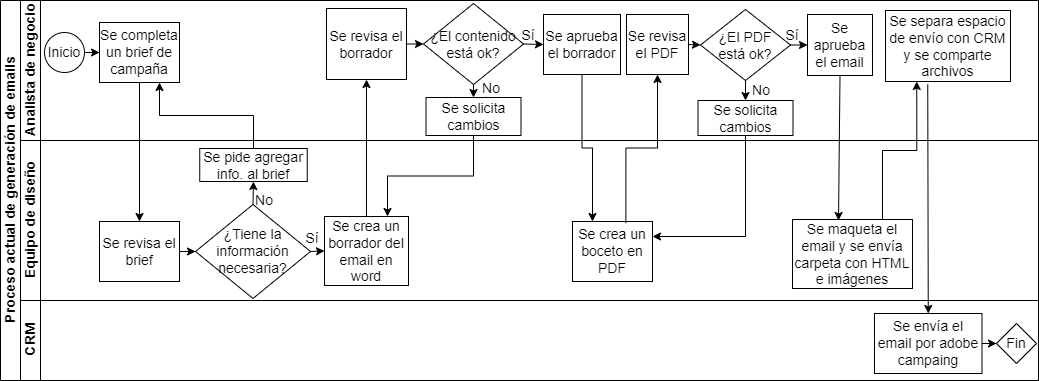

The diagram above was exported from draw.io. Its source (the exported page's mxGraphModel, read from the mxfile embedded in the PNG):
<mxGraphModel dx="1050" dy="534" grid="1" gridSize="10" guides="1" tooltips="1" connect="1" arrows="1" fold="1" page="1" pageScale="1" pageWidth="350" pageHeight="400" math="0" shadow="0">
  <root>
    <mxCell id="0" />
    <mxCell id="1" parent="0" />
    <mxCell id="dNxyNK7c78bLwvsdeMH5-19" value="&lt;font style=&quot;font-size: 14px;&quot;&gt;Proceso actual de generación de emails&lt;/font&gt;" style="swimlane;html=1;childLayout=stackLayout;resizeParent=1;resizeParentMax=0;horizontal=0;startSize=20;horizontalStack=0;" parent="1" vertex="1">
      <mxGeometry x="2" y="10" width="1038" height="380" as="geometry" />
    </mxCell>
    <mxCell id="dNxyNK7c78bLwvsdeMH5-20" value="&lt;font style=&quot;font-size: 14px;&quot;&gt;Analista de negocio&lt;/font&gt;" style="swimlane;html=1;startSize=20;horizontal=0;" parent="dNxyNK7c78bLwvsdeMH5-19" vertex="1">
      <mxGeometry x="20" width="1018" height="140" as="geometry" />
    </mxCell>
    <mxCell id="dNxyNK7c78bLwvsdeMH5-25" value="" style="edgeStyle=orthogonalEdgeStyle;rounded=0;orthogonalLoop=1;jettySize=auto;html=1;" parent="dNxyNK7c78bLwvsdeMH5-20" source="dNxyNK7c78bLwvsdeMH5-23" target="dNxyNK7c78bLwvsdeMH5-24" edge="1">
      <mxGeometry relative="1" as="geometry" />
    </mxCell>
    <mxCell id="dNxyNK7c78bLwvsdeMH5-23" value="&lt;font style=&quot;font-size: 14px;&quot;&gt;Inicio&lt;/font&gt;" style="ellipse;whiteSpace=wrap;html=1;" parent="dNxyNK7c78bLwvsdeMH5-20" vertex="1">
      <mxGeometry x="24" y="32" width="40" height="40" as="geometry" />
    </mxCell>
    <mxCell id="dNxyNK7c78bLwvsdeMH5-24" value="&lt;font style=&quot;font-size: 14px;&quot;&gt;Se completa un brief de campaña&lt;/font&gt;" style="rounded=0;whiteSpace=wrap;html=1;fontFamily=Helvetica;fontSize=12;fontColor=#000000;align=center;" parent="dNxyNK7c78bLwvsdeMH5-20" vertex="1">
      <mxGeometry x="79" y="22" width="80" height="60" as="geometry" />
    </mxCell>
    <mxCell id="dNxyNK7c78bLwvsdeMH5-30" value="&lt;font style=&quot;font-size: 14px;&quot;&gt;Se revisa el borrador&lt;/font&gt;" style="rounded=0;whiteSpace=wrap;html=1;fontFamily=Helvetica;fontSize=12;fontColor=#000000;align=center;" parent="dNxyNK7c78bLwvsdeMH5-20" vertex="1">
      <mxGeometry x="306" y="8" width="80" height="71" as="geometry" />
    </mxCell>
    <mxCell id="IdBumaCH2nWuRzIRMfTn-13" value="&lt;font style=&quot;font-size: 14px;&quot;&gt;¿El contenido está ok?&lt;/font&gt;" style="rhombus;whiteSpace=wrap;html=1;" parent="dNxyNK7c78bLwvsdeMH5-20" vertex="1">
      <mxGeometry x="403" y="3" width="100" height="81" as="geometry" />
    </mxCell>
    <mxCell id="IdBumaCH2nWuRzIRMfTn-14" value="&lt;font style=&quot;font-size: 14px;&quot;&gt;Se aprueba el borrador&lt;/font&gt;" style="rounded=0;whiteSpace=wrap;html=1;fontFamily=Helvetica;fontSize=12;fontColor=#000000;align=center;" parent="dNxyNK7c78bLwvsdeMH5-20" vertex="1">
      <mxGeometry x="523" y="14" width="77" height="60" as="geometry" />
    </mxCell>
    <mxCell id="IdBumaCH2nWuRzIRMfTn-15" value="&lt;font style=&quot;font-size: 14px;&quot;&gt;Se solicita cambios&lt;/font&gt;" style="rounded=0;whiteSpace=wrap;html=1;fontFamily=Helvetica;fontSize=12;fontColor=#000000;align=center;" parent="dNxyNK7c78bLwvsdeMH5-20" vertex="1">
      <mxGeometry x="405.5" y="97" width="95" height="38" as="geometry" />
    </mxCell>
    <mxCell id="IdBumaCH2nWuRzIRMfTn-16" value="" style="endArrow=classic;html=1;rounded=0;exitX=1;exitY=0.5;exitDx=0;exitDy=0;entryX=0;entryY=0.5;entryDx=0;entryDy=0;" parent="dNxyNK7c78bLwvsdeMH5-20" source="dNxyNK7c78bLwvsdeMH5-30" target="IdBumaCH2nWuRzIRMfTn-13" edge="1">
      <mxGeometry width="50" height="50" relative="1" as="geometry">
        <mxPoint x="306" y="140" as="sourcePoint" />
        <mxPoint x="356" y="90" as="targetPoint" />
      </mxGeometry>
    </mxCell>
    <mxCell id="IdBumaCH2nWuRzIRMfTn-17" value="" style="endArrow=classic;html=1;rounded=0;exitX=0.5;exitY=1;exitDx=0;exitDy=0;" parent="dNxyNK7c78bLwvsdeMH5-20" source="IdBumaCH2nWuRzIRMfTn-13" target="IdBumaCH2nWuRzIRMfTn-15" edge="1">
      <mxGeometry width="50" height="50" relative="1" as="geometry">
        <mxPoint x="293" y="140" as="sourcePoint" />
        <mxPoint x="343" y="90" as="targetPoint" />
      </mxGeometry>
    </mxCell>
    <mxCell id="IdBumaCH2nWuRzIRMfTn-19" value="" style="endArrow=classic;html=1;rounded=0;exitX=1;exitY=0.5;exitDx=0;exitDy=0;entryX=0;entryY=0.5;entryDx=0;entryDy=0;" parent="dNxyNK7c78bLwvsdeMH5-20" source="IdBumaCH2nWuRzIRMfTn-13" target="IdBumaCH2nWuRzIRMfTn-14" edge="1">
      <mxGeometry width="50" height="50" relative="1" as="geometry">
        <mxPoint x="293" y="140" as="sourcePoint" />
        <mxPoint x="343" y="90" as="targetPoint" />
      </mxGeometry>
    </mxCell>
    <mxCell id="IdBumaCH2nWuRzIRMfTn-22" value="&lt;font style=&quot;font-size: 14px;&quot;&gt;Se revisa el PDF&lt;/font&gt;" style="rounded=0;whiteSpace=wrap;html=1;fontFamily=Helvetica;fontSize=12;fontColor=#000000;align=center;" parent="dNxyNK7c78bLwvsdeMH5-20" vertex="1">
      <mxGeometry x="606" y="14" width="62" height="60" as="geometry" />
    </mxCell>
    <mxCell id="IdBumaCH2nWuRzIRMfTn-24" value="&lt;font style=&quot;font-size: 14px;&quot;&gt;¿El PDF &lt;br&gt;está ok?&lt;/font&gt;" style="rhombus;whiteSpace=wrap;html=1;" parent="dNxyNK7c78bLwvsdeMH5-20" vertex="1">
      <mxGeometry x="680" y="9" width="90" height="71" as="geometry" />
    </mxCell>
    <mxCell id="IdBumaCH2nWuRzIRMfTn-25" value="&lt;font style=&quot;font-size: 14px;&quot;&gt;Se aprueba el email&lt;/font&gt;" style="rounded=0;whiteSpace=wrap;html=1;fontFamily=Helvetica;fontSize=12;fontColor=#000000;align=center;" parent="dNxyNK7c78bLwvsdeMH5-20" vertex="1">
      <mxGeometry x="787" y="14" width="65" height="61" as="geometry" />
    </mxCell>
    <mxCell id="IdBumaCH2nWuRzIRMfTn-26" value="&lt;font style=&quot;font-size: 14px;&quot;&gt;Se solicita cambios&lt;/font&gt;" style="rounded=0;whiteSpace=wrap;html=1;fontFamily=Helvetica;fontSize=12;fontColor=#000000;align=center;" parent="dNxyNK7c78bLwvsdeMH5-20" vertex="1">
      <mxGeometry x="677.5" y="100" width="95" height="35" as="geometry" />
    </mxCell>
    <mxCell id="IdBumaCH2nWuRzIRMfTn-27" value="" style="endArrow=classic;html=1;rounded=0;exitX=1;exitY=0.5;exitDx=0;exitDy=0;entryX=0;entryY=0.5;entryDx=0;entryDy=0;" parent="dNxyNK7c78bLwvsdeMH5-20" source="IdBumaCH2nWuRzIRMfTn-22" target="IdBumaCH2nWuRzIRMfTn-24" edge="1">
      <mxGeometry width="50" height="50" relative="1" as="geometry">
        <mxPoint x="705" y="52" as="sourcePoint" />
        <mxPoint x="675" y="91" as="targetPoint" />
      </mxGeometry>
    </mxCell>
    <mxCell id="IdBumaCH2nWuRzIRMfTn-28" value="" style="endArrow=classic;html=1;rounded=0;exitX=0.5;exitY=1;exitDx=0;exitDy=0;" parent="dNxyNK7c78bLwvsdeMH5-20" source="IdBumaCH2nWuRzIRMfTn-24" target="IdBumaCH2nWuRzIRMfTn-26" edge="1">
      <mxGeometry width="50" height="50" relative="1" as="geometry">
        <mxPoint x="612" y="141" as="sourcePoint" />
        <mxPoint x="662" y="91" as="targetPoint" />
      </mxGeometry>
    </mxCell>
    <mxCell id="IdBumaCH2nWuRzIRMfTn-29" value="" style="endArrow=classic;html=1;rounded=0;exitX=1;exitY=0.5;exitDx=0;exitDy=0;entryX=0;entryY=0.5;entryDx=0;entryDy=0;" parent="dNxyNK7c78bLwvsdeMH5-20" source="IdBumaCH2nWuRzIRMfTn-24" target="IdBumaCH2nWuRzIRMfTn-25" edge="1">
      <mxGeometry width="50" height="50" relative="1" as="geometry">
        <mxPoint x="612" y="141" as="sourcePoint" />
        <mxPoint x="865" y="-34" as="targetPoint" />
      </mxGeometry>
    </mxCell>
    <mxCell id="IdBumaCH2nWuRzIRMfTn-31" value="&lt;font style=&quot;font-size: 14px;&quot;&gt;Sí&lt;/font&gt;" style="text;html=1;strokeColor=none;fillColor=none;align=center;verticalAlign=middle;whiteSpace=wrap;rounded=0;" parent="dNxyNK7c78bLwvsdeMH5-20" vertex="1">
      <mxGeometry x="495" y="23" width="26" height="23" as="geometry" />
    </mxCell>
    <mxCell id="IdBumaCH2nWuRzIRMfTn-32" value="&lt;font style=&quot;font-size: 14px;&quot;&gt;No&lt;/font&gt;" style="text;html=1;strokeColor=none;fillColor=none;align=center;verticalAlign=middle;whiteSpace=wrap;rounded=0;" parent="dNxyNK7c78bLwvsdeMH5-20" vertex="1">
      <mxGeometry x="458" y="76" width="26" height="23" as="geometry" />
    </mxCell>
    <mxCell id="IdBumaCH2nWuRzIRMfTn-33" value="&lt;font style=&quot;font-size: 14px;&quot;&gt;Sí&lt;/font&gt;" style="text;html=1;strokeColor=none;fillColor=none;align=center;verticalAlign=middle;whiteSpace=wrap;rounded=0;" parent="dNxyNK7c78bLwvsdeMH5-20" vertex="1">
      <mxGeometry x="758.5" y="23" width="26" height="23" as="geometry" />
    </mxCell>
    <mxCell id="IdBumaCH2nWuRzIRMfTn-35" value="&lt;font style=&quot;font-size: 14px;&quot;&gt;No&lt;/font&gt;" style="text;html=1;strokeColor=none;fillColor=none;align=center;verticalAlign=middle;whiteSpace=wrap;rounded=0;" parent="dNxyNK7c78bLwvsdeMH5-20" vertex="1">
      <mxGeometry x="727.5" y="78" width="26" height="23" as="geometry" />
    </mxCell>
    <mxCell id="IdBumaCH2nWuRzIRMfTn-40" value="&lt;font style=&quot;font-size: 14px;&quot;&gt;Se separa espacio de envío con CRM y se comparte archivos&lt;/font&gt;" style="rounded=0;whiteSpace=wrap;html=1;fontFamily=Helvetica;fontSize=12;fontColor=#000000;align=center;" parent="dNxyNK7c78bLwvsdeMH5-20" vertex="1">
      <mxGeometry x="865" y="10" width="125" height="71" as="geometry" />
    </mxCell>
    <mxCell id="dNxyNK7c78bLwvsdeMH5-21" value="&lt;font style=&quot;font-size: 14px;&quot;&gt;Equipo de diseño&lt;/font&gt;" style="swimlane;html=1;startSize=20;horizontal=0;" parent="dNxyNK7c78bLwvsdeMH5-19" vertex="1">
      <mxGeometry x="20" y="140" width="1018" height="160" as="geometry" />
    </mxCell>
    <mxCell id="dNxyNK7c78bLwvsdeMH5-29" value="" style="edgeStyle=orthogonalEdgeStyle;rounded=0;orthogonalLoop=1;jettySize=auto;html=1;endArrow=classic;endFill=1;" parent="dNxyNK7c78bLwvsdeMH5-21" source="dNxyNK7c78bLwvsdeMH5-26" target="dNxyNK7c78bLwvsdeMH5-28" edge="1">
      <mxGeometry relative="1" as="geometry" />
    </mxCell>
    <mxCell id="dNxyNK7c78bLwvsdeMH5-26" value="&lt;font style=&quot;font-size: 14px;&quot;&gt;Se revisa el brief&lt;/font&gt;" style="rounded=0;whiteSpace=wrap;html=1;fontFamily=Helvetica;fontSize=12;fontColor=#000000;align=center;" parent="dNxyNK7c78bLwvsdeMH5-21" vertex="1">
      <mxGeometry x="79" y="81" width="80" height="60" as="geometry" />
    </mxCell>
    <mxCell id="dNxyNK7c78bLwvsdeMH5-28" value="&lt;font style=&quot;font-size: 14px;&quot;&gt;¿Tiene la información necesaria?&lt;/font&gt;" style="rhombus;whiteSpace=wrap;html=1;fontFamily=Helvetica;fontSize=12;fontColor=#000000;align=center;" parent="dNxyNK7c78bLwvsdeMH5-21" vertex="1">
      <mxGeometry x="175" y="64" width="115" height="94" as="geometry" />
    </mxCell>
    <mxCell id="IdBumaCH2nWuRzIRMfTn-4" value="&lt;font style=&quot;font-size: 14px;&quot;&gt;Se crea un borrador del email en word&lt;/font&gt;" style="rounded=0;whiteSpace=wrap;html=1;fontFamily=Helvetica;fontSize=12;fontColor=#000000;align=center;" parent="dNxyNK7c78bLwvsdeMH5-21" vertex="1">
      <mxGeometry x="304" y="76" width="84" height="69" as="geometry" />
    </mxCell>
    <mxCell id="IdBumaCH2nWuRzIRMfTn-5" value="" style="endArrow=classic;html=1;rounded=0;exitX=1;exitY=0.5;exitDx=0;exitDy=0;entryX=0;entryY=0.5;entryDx=0;entryDy=0;" parent="dNxyNK7c78bLwvsdeMH5-21" source="dNxyNK7c78bLwvsdeMH5-28" target="IdBumaCH2nWuRzIRMfTn-4" edge="1">
      <mxGeometry width="50" height="50" relative="1" as="geometry">
        <mxPoint x="290" y="100" as="sourcePoint" />
        <mxPoint x="340" y="50" as="targetPoint" />
      </mxGeometry>
    </mxCell>
    <mxCell id="IdBumaCH2nWuRzIRMfTn-7" value="&lt;font style=&quot;font-size: 14px;&quot;&gt;No&lt;/font&gt;" style="text;html=1;strokeColor=none;fillColor=none;align=center;verticalAlign=middle;whiteSpace=wrap;rounded=0;" parent="dNxyNK7c78bLwvsdeMH5-21" vertex="1">
      <mxGeometry x="214" y="45" width="60" height="30" as="geometry" />
    </mxCell>
    <mxCell id="IdBumaCH2nWuRzIRMfTn-8" value="&lt;font style=&quot;font-size: 14px;&quot;&gt;Sí&lt;/font&gt;" style="text;html=1;strokeColor=none;fillColor=none;align=center;verticalAlign=middle;whiteSpace=wrap;rounded=0;" parent="dNxyNK7c78bLwvsdeMH5-21" vertex="1">
      <mxGeometry x="262" y="83" width="60" height="30" as="geometry" />
    </mxCell>
    <mxCell id="IdBumaCH2nWuRzIRMfTn-9" value="&lt;font style=&quot;font-size: 14px;&quot;&gt;Se pide agregar info. al brief&lt;/font&gt;" style="rounded=0;whiteSpace=wrap;html=1;fontFamily=Helvetica;fontSize=12;fontColor=#000000;align=center;" parent="dNxyNK7c78bLwvsdeMH5-21" vertex="1">
      <mxGeometry x="179.25" y="8" width="107.5" height="33" as="geometry" />
    </mxCell>
    <mxCell id="IdBumaCH2nWuRzIRMfTn-10" value="" style="endArrow=classic;html=1;rounded=0;exitX=0.5;exitY=0;exitDx=0;exitDy=0;entryX=0.5;entryY=1;entryDx=0;entryDy=0;" parent="dNxyNK7c78bLwvsdeMH5-21" source="dNxyNK7c78bLwvsdeMH5-28" target="IdBumaCH2nWuRzIRMfTn-9" edge="1">
      <mxGeometry width="50" height="50" relative="1" as="geometry">
        <mxPoint x="350" y="30" as="sourcePoint" />
        <mxPoint x="340" y="50" as="targetPoint" />
      </mxGeometry>
    </mxCell>
    <mxCell id="IdBumaCH2nWuRzIRMfTn-21" value="&lt;font style=&quot;font-size: 14px;&quot;&gt;Se crea un boceto en PDF&lt;/font&gt;" style="rounded=0;whiteSpace=wrap;html=1;fontFamily=Helvetica;fontSize=12;fontColor=#000000;align=center;" parent="dNxyNK7c78bLwvsdeMH5-21" vertex="1">
      <mxGeometry x="552" y="81" width="80" height="60" as="geometry" />
    </mxCell>
    <mxCell id="IdBumaCH2nWuRzIRMfTn-36" value="&lt;font style=&quot;font-size: 14px;&quot;&gt;Se maqueta el email y se envía carpeta con HTML e imágenes&lt;/font&gt;" style="rounded=0;whiteSpace=wrap;html=1;fontFamily=Helvetica;fontSize=12;fontColor=#000000;align=center;" parent="dNxyNK7c78bLwvsdeMH5-21" vertex="1">
      <mxGeometry x="772" y="79" width="120" height="69" as="geometry" />
    </mxCell>
    <mxCell id="dNxyNK7c78bLwvsdeMH5-22" value="&lt;font style=&quot;font-size: 14px;&quot;&gt;CRM&lt;/font&gt;" style="swimlane;html=1;startSize=20;horizontal=0;" parent="dNxyNK7c78bLwvsdeMH5-19" vertex="1">
      <mxGeometry x="20" y="300" width="1018" height="80" as="geometry" />
    </mxCell>
    <mxCell id="dNxyNK7c78bLwvsdeMH5-37" value="" style="edgeStyle=orthogonalEdgeStyle;rounded=0;orthogonalLoop=1;jettySize=auto;html=1;endArrow=classic;endFill=1;" parent="dNxyNK7c78bLwvsdeMH5-22" source="dNxyNK7c78bLwvsdeMH5-34" target="dNxyNK7c78bLwvsdeMH5-36" edge="1">
      <mxGeometry relative="1" as="geometry" />
    </mxCell>
    <mxCell id="dNxyNK7c78bLwvsdeMH5-34" value="&lt;font style=&quot;font-size: 14px;&quot;&gt;Se envía el email por adobe campaing&lt;/font&gt;" style="rounded=0;whiteSpace=wrap;html=1;fontFamily=Helvetica;fontSize=12;fontColor=#000000;align=center;" parent="dNxyNK7c78bLwvsdeMH5-22" vertex="1">
      <mxGeometry x="854" y="13" width="107.5" height="60" as="geometry" />
    </mxCell>
    <mxCell id="dNxyNK7c78bLwvsdeMH5-36" value="&lt;font style=&quot;font-size: 14px;&quot;&gt;Fin&lt;/font&gt;" style="rhombus;whiteSpace=wrap;html=1;fontFamily=Helvetica;fontSize=12;fontColor=#000000;align=center;" parent="dNxyNK7c78bLwvsdeMH5-22" vertex="1">
      <mxGeometry x="976" y="23" width="40" height="40" as="geometry" />
    </mxCell>
    <mxCell id="IdBumaCH2nWuRzIRMfTn-6" value="" style="endArrow=classic;html=1;rounded=0;exitX=0.5;exitY=1;exitDx=0;exitDy=0;entryX=0.5;entryY=0;entryDx=0;entryDy=0;" parent="dNxyNK7c78bLwvsdeMH5-19" source="dNxyNK7c78bLwvsdeMH5-24" target="dNxyNK7c78bLwvsdeMH5-26" edge="1">
      <mxGeometry width="50" height="50" relative="1" as="geometry">
        <mxPoint x="320" y="230" as="sourcePoint" />
        <mxPoint x="370" y="180" as="targetPoint" />
      </mxGeometry>
    </mxCell>
    <mxCell id="IdBumaCH2nWuRzIRMfTn-11" value="" style="endArrow=classic;html=1;rounded=0;exitX=0.5;exitY=0;exitDx=0;exitDy=0;entryX=0.75;entryY=1;entryDx=0;entryDy=0;edgeStyle=orthogonalEdgeStyle;" parent="dNxyNK7c78bLwvsdeMH5-19" source="IdBumaCH2nWuRzIRMfTn-9" target="dNxyNK7c78bLwvsdeMH5-24" edge="1">
      <mxGeometry width="50" height="50" relative="1" as="geometry">
        <mxPoint x="320" y="230" as="sourcePoint" />
        <mxPoint x="370" y="180" as="targetPoint" />
      </mxGeometry>
    </mxCell>
    <mxCell id="IdBumaCH2nWuRzIRMfTn-12" value="" style="endArrow=classic;html=1;rounded=0;entryX=0.5;entryY=1;entryDx=0;entryDy=0;exitX=0.5;exitY=0;exitDx=0;exitDy=0;" parent="dNxyNK7c78bLwvsdeMH5-19" source="IdBumaCH2nWuRzIRMfTn-4" target="dNxyNK7c78bLwvsdeMH5-30" edge="1">
      <mxGeometry width="50" height="50" relative="1" as="geometry">
        <mxPoint x="296" y="230" as="sourcePoint" />
        <mxPoint x="346" y="180" as="targetPoint" />
      </mxGeometry>
    </mxCell>
    <mxCell id="IdBumaCH2nWuRzIRMfTn-18" value="" style="endArrow=classic;html=1;rounded=0;exitX=0.5;exitY=1;exitDx=0;exitDy=0;entryX=0.75;entryY=0;entryDx=0;entryDy=0;edgeStyle=orthogonalEdgeStyle;" parent="dNxyNK7c78bLwvsdeMH5-19" source="IdBumaCH2nWuRzIRMfTn-15" target="IdBumaCH2nWuRzIRMfTn-4" edge="1">
      <mxGeometry width="50" height="50" relative="1" as="geometry">
        <mxPoint x="326" y="140" as="sourcePoint" />
        <mxPoint x="376" y="90" as="targetPoint" />
      </mxGeometry>
    </mxCell>
    <mxCell id="IdBumaCH2nWuRzIRMfTn-20" value="" style="endArrow=classic;html=1;rounded=0;exitX=0.5;exitY=1;exitDx=0;exitDy=0;entryX=0.25;entryY=0;entryDx=0;entryDy=0;edgeStyle=orthogonalEdgeStyle;" parent="dNxyNK7c78bLwvsdeMH5-19" source="IdBumaCH2nWuRzIRMfTn-14" target="IdBumaCH2nWuRzIRMfTn-21" edge="1">
      <mxGeometry width="50" height="50" relative="1" as="geometry">
        <mxPoint x="533" y="61" as="sourcePoint" />
        <mxPoint x="583" y="160" as="targetPoint" />
      </mxGeometry>
    </mxCell>
    <mxCell id="IdBumaCH2nWuRzIRMfTn-23" value="" style="endArrow=classic;html=1;rounded=0;exitX=0.667;exitY=0.027;exitDx=0;exitDy=0;exitPerimeter=0;entryX=0.5;entryY=1;entryDx=0;entryDy=0;edgeStyle=orthogonalEdgeStyle;" parent="dNxyNK7c78bLwvsdeMH5-19" source="IdBumaCH2nWuRzIRMfTn-21" target="IdBumaCH2nWuRzIRMfTn-22" edge="1">
      <mxGeometry width="50" height="50" relative="1" as="geometry">
        <mxPoint x="515" y="186" as="sourcePoint" />
        <mxPoint x="565" y="136" as="targetPoint" />
      </mxGeometry>
    </mxCell>
    <mxCell id="IdBumaCH2nWuRzIRMfTn-30" value="" style="endArrow=classic;html=1;rounded=0;exitX=0.5;exitY=1;exitDx=0;exitDy=0;entryX=1;entryY=0.25;entryDx=0;entryDy=0;edgeStyle=orthogonalEdgeStyle;" parent="dNxyNK7c78bLwvsdeMH5-19" source="IdBumaCH2nWuRzIRMfTn-26" target="IdBumaCH2nWuRzIRMfTn-21" edge="1">
      <mxGeometry width="50" height="50" relative="1" as="geometry">
        <mxPoint x="515" y="186" as="sourcePoint" />
        <mxPoint x="565" y="136" as="targetPoint" />
      </mxGeometry>
    </mxCell>
    <mxCell id="IdBumaCH2nWuRzIRMfTn-38" value="" style="endArrow=classic;html=1;rounded=0;exitX=0.5;exitY=1;exitDx=0;exitDy=0;" parent="dNxyNK7c78bLwvsdeMH5-19" source="IdBumaCH2nWuRzIRMfTn-25" edge="1">
      <mxGeometry width="50" height="50" relative="1" as="geometry">
        <mxPoint x="485" y="186" as="sourcePoint" />
        <mxPoint x="838" y="220" as="targetPoint" />
      </mxGeometry>
    </mxCell>
    <mxCell id="IdBumaCH2nWuRzIRMfTn-39" value="" style="endArrow=classic;html=1;rounded=0;exitX=0.75;exitY=0;exitDx=0;exitDy=0;entryX=0.25;entryY=1;entryDx=0;entryDy=0;edgeStyle=orthogonalEdgeStyle;" parent="dNxyNK7c78bLwvsdeMH5-19" source="IdBumaCH2nWuRzIRMfTn-36" target="IdBumaCH2nWuRzIRMfTn-40" edge="1">
      <mxGeometry width="50" height="50" relative="1" as="geometry">
        <mxPoint x="875" y="206" as="sourcePoint" />
        <mxPoint x="895" y="86" as="targetPoint" />
      </mxGeometry>
    </mxCell>
    <mxCell id="IdBumaCH2nWuRzIRMfTn-41" value="" style="endArrow=classic;html=1;rounded=0;exitX=0.338;exitY=1.042;exitDx=0;exitDy=0;entryX=0.5;entryY=0;entryDx=0;entryDy=0;exitPerimeter=0;" parent="dNxyNK7c78bLwvsdeMH5-19" source="IdBumaCH2nWuRzIRMfTn-40" target="dNxyNK7c78bLwvsdeMH5-34" edge="1">
      <mxGeometry width="50" height="50" relative="1" as="geometry">
        <mxPoint x="665" y="186" as="sourcePoint" />
        <mxPoint x="715" y="136" as="targetPoint" />
      </mxGeometry>
    </mxCell>
  </root>
</mxGraphModel>